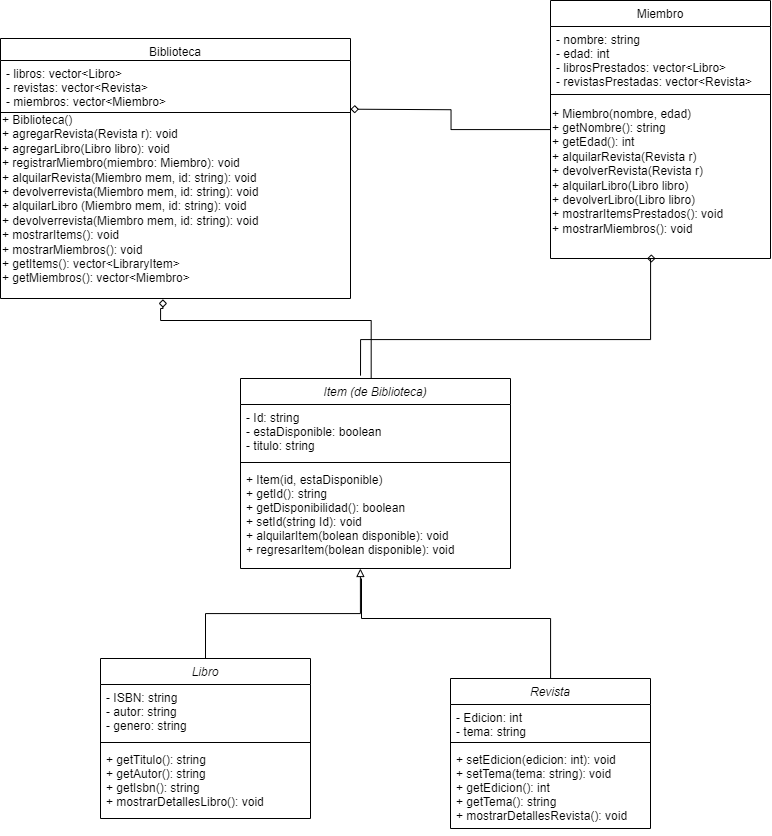

The diagram above was exported from draw.io. Its source (the exported page's mxGraphModel, read from the mxfile embedded in the PNG):
<mxGraphModel dx="2143" dy="1174" grid="1" gridSize="10" guides="1" tooltips="1" connect="1" arrows="1" fold="1" page="1" pageScale="1" pageWidth="827" pageHeight="1169" math="0" shadow="0">
  <root>
    <mxCell id="WIyWlLk6GJQsqaUBKTNV-0" />
    <mxCell id="WIyWlLk6GJQsqaUBKTNV-1" parent="WIyWlLk6GJQsqaUBKTNV-0" />
    <mxCell id="zkfFHV4jXpPFQw0GAbJ--0" value="Libro" style="swimlane;fontStyle=2;align=center;verticalAlign=top;childLayout=stackLayout;horizontal=1;startSize=26;horizontalStack=0;resizeParent=1;resizeLast=0;collapsible=1;marginBottom=0;rounded=0;shadow=0;strokeWidth=1;" parent="WIyWlLk6GJQsqaUBKTNV-1" vertex="1">
      <mxGeometry x="130" y="810" width="210" height="160" as="geometry">
        <mxRectangle x="230" y="140" width="160" height="26" as="alternateBounds" />
      </mxGeometry>
    </mxCell>
    <mxCell id="zkfFHV4jXpPFQw0GAbJ--3" value="- ISBN: string&#10;- autor: string&#10;- genero: string" style="text;align=left;verticalAlign=top;spacingLeft=4;spacingRight=4;overflow=hidden;rotatable=0;points=[[0,0.5],[1,0.5]];portConstraint=eastwest;rounded=0;shadow=0;html=0;" parent="zkfFHV4jXpPFQw0GAbJ--0" vertex="1">
      <mxGeometry y="26" width="210" height="54" as="geometry" />
    </mxCell>
    <mxCell id="zkfFHV4jXpPFQw0GAbJ--4" value="" style="line;html=1;strokeWidth=1;align=left;verticalAlign=middle;spacingTop=-1;spacingLeft=3;spacingRight=3;rotatable=0;labelPosition=right;points=[];portConstraint=eastwest;" parent="zkfFHV4jXpPFQw0GAbJ--0" vertex="1">
      <mxGeometry y="80" width="210" height="8" as="geometry" />
    </mxCell>
    <mxCell id="zkfFHV4jXpPFQw0GAbJ--5" value="+ getTitulo(): string &#10;+ getAutor(): string &#10;+ getIsbn(): string &#10;+ mostrarDetallesLibro(): void" style="text;align=left;verticalAlign=top;spacingLeft=4;spacingRight=4;overflow=hidden;rotatable=0;points=[[0,0.5],[1,0.5]];portConstraint=eastwest;" parent="zkfFHV4jXpPFQw0GAbJ--0" vertex="1">
      <mxGeometry y="88" width="210" height="72" as="geometry" />
    </mxCell>
    <mxCell id="iKyN7JS1RWIUvxmKMyYI-15" value="&#10;" style="text;align=left;verticalAlign=top;spacingLeft=4;spacingRight=4;overflow=hidden;rotatable=0;points=[[0,0.5],[1,0.5]];portConstraint=eastwest;" parent="zkfFHV4jXpPFQw0GAbJ--0" vertex="1">
      <mxGeometry y="160" width="210" as="geometry" />
    </mxCell>
    <mxCell id="zkfFHV4jXpPFQw0GAbJ--6" value="Biblioteca" style="swimlane;fontStyle=0;align=center;verticalAlign=top;childLayout=stackLayout;horizontal=1;startSize=22;horizontalStack=0;resizeParent=1;resizeLast=0;collapsible=1;marginBottom=0;rounded=0;shadow=0;strokeWidth=1;" parent="WIyWlLk6GJQsqaUBKTNV-1" vertex="1">
      <mxGeometry x="30" y="190" width="350" height="260" as="geometry">
        <mxRectangle x="20" y="220" width="160" height="26" as="alternateBounds" />
      </mxGeometry>
    </mxCell>
    <mxCell id="zkfFHV4jXpPFQw0GAbJ--7" value="- libros: vector&lt;Libro&gt;&#10;- revistas: vector&lt;Revista&gt; &#10;- miembros: vector&lt;Miembro&gt;" style="text;align=left;verticalAlign=top;spacingLeft=4;spacingRight=4;overflow=hidden;rotatable=0;points=[[0,0.5],[1,0.5]];portConstraint=eastwest;" parent="zkfFHV4jXpPFQw0GAbJ--6" vertex="1">
      <mxGeometry y="22" width="350" height="48" as="geometry" />
    </mxCell>
    <mxCell id="zkfFHV4jXpPFQw0GAbJ--9" value="" style="line;html=1;strokeWidth=1;align=left;verticalAlign=middle;spacingTop=-1;spacingLeft=3;spacingRight=3;rotatable=0;labelPosition=right;points=[];portConstraint=eastwest;" parent="zkfFHV4jXpPFQw0GAbJ--6" vertex="1">
      <mxGeometry y="70" width="350" height="8" as="geometry" />
    </mxCell>
    <mxCell id="zkfFHV4jXpPFQw0GAbJ--17" value=" Miembro " style="swimlane;fontStyle=0;align=center;verticalAlign=top;childLayout=stackLayout;horizontal=1;startSize=26;horizontalStack=0;resizeParent=1;resizeLast=0;collapsible=1;marginBottom=0;rounded=0;shadow=0;strokeWidth=1;" parent="WIyWlLk6GJQsqaUBKTNV-1" vertex="1">
      <mxGeometry x="580" y="152" width="220" height="258" as="geometry">
        <mxRectangle x="550" y="140" width="160" height="26" as="alternateBounds" />
      </mxGeometry>
    </mxCell>
    <mxCell id="zkfFHV4jXpPFQw0GAbJ--19" value="- nombre: string&#10;- edad: int&#10;- librosPrestados: vector&lt;Libro&gt;&#10;- revistasPrestadas: vector&lt;Revista&gt;" style="text;align=left;verticalAlign=top;spacingLeft=4;spacingRight=4;overflow=hidden;rotatable=0;points=[[0,0.5],[1,0.5]];portConstraint=eastwest;rounded=0;shadow=0;html=0;" parent="zkfFHV4jXpPFQw0GAbJ--17" vertex="1">
      <mxGeometry y="26" width="220" height="64" as="geometry" />
    </mxCell>
    <mxCell id="zkfFHV4jXpPFQw0GAbJ--23" value="" style="line;html=1;strokeWidth=1;align=left;verticalAlign=middle;spacingTop=-1;spacingLeft=3;spacingRight=3;rotatable=0;labelPosition=right;points=[];portConstraint=eastwest;" parent="zkfFHV4jXpPFQw0GAbJ--17" vertex="1">
      <mxGeometry y="90" width="220" height="8" as="geometry" />
    </mxCell>
    <mxCell id="_gklhayVgFaJ46HZSX3u-1" value="+ &lt;span class=&quot;hljs-title function_ invoke__&quot;&gt;Miembro&lt;/span&gt;(nombre, edad)&amp;nbsp;&lt;br&gt;+ &lt;span class=&quot;hljs-title function_ invoke__&quot;&gt;getNombre&lt;/span&gt;(): &lt;span class=&quot;hljs-keyword&quot;&gt;string&lt;/span&gt;&amp;nbsp;&lt;br&gt;+ &lt;span class=&quot;hljs-title function_ invoke__&quot;&gt;getEdad&lt;/span&gt;(): &lt;span class=&quot;hljs-keyword&quot;&gt;int&lt;/span&gt;&amp;nbsp;&lt;br&gt;+ &lt;span class=&quot;hljs-title function_ invoke__&quot;&gt;alquilarRevista&lt;/span&gt;(Revista r)&lt;br&gt;+ &lt;span class=&quot;hljs-title function_ invoke__&quot;&gt;devolverRevista&lt;/span&gt;(Revista r)&lt;div&gt;&lt;div&gt;+&amp;nbsp;&lt;span class=&quot;hljs-title function_ invoke__&quot;&gt;alquilarLibro&lt;/span&gt;(Libro&amp;nbsp;libro)&lt;br&gt;+&amp;nbsp;&lt;span class=&quot;hljs-title function_ invoke__&quot;&gt;devolver&lt;/span&gt;Libro(Libro libro)&lt;br&gt;&lt;/div&gt;&lt;div&gt;+ &lt;span class=&quot;hljs-title function_ invoke__&quot;&gt;mostrarItemsPrestados&lt;/span&gt;(): &lt;span class=&quot;hljs-keyword&quot;&gt;void&lt;/span&gt;&amp;nbsp;&lt;br&gt;+ &lt;span class=&quot;hljs-title function_ invoke__&quot;&gt;mostrarMiembros&lt;/span&gt;(): &lt;span class=&quot;hljs-keyword&quot;&gt;void&lt;/span&gt;&amp;nbsp;&lt;div&gt;&lt;br&gt;&lt;/div&gt;&lt;/div&gt;&lt;/div&gt;" style="text;html=1;align=left;verticalAlign=middle;resizable=0;points=[];autosize=1;strokeColor=none;fillColor=none;perimeterSpacing=5;" parent="zkfFHV4jXpPFQw0GAbJ--17" vertex="1">
      <mxGeometry y="98" width="220" height="160" as="geometry" />
    </mxCell>
    <mxCell id="AI_CCuRj9D1FufDiQ9Vv-2" value="Item (de Biblioteca)" style="swimlane;fontStyle=2;align=center;verticalAlign=top;childLayout=stackLayout;horizontal=1;startSize=26;horizontalStack=0;resizeParent=1;resizeLast=0;collapsible=1;marginBottom=0;rounded=0;shadow=0;strokeWidth=1;" parent="WIyWlLk6GJQsqaUBKTNV-1" vertex="1">
      <mxGeometry x="270" y="530" width="270" height="190" as="geometry">
        <mxRectangle x="230" y="140" width="160" height="26" as="alternateBounds" />
      </mxGeometry>
    </mxCell>
    <mxCell id="AI_CCuRj9D1FufDiQ9Vv-3" value="- Id: string&#10;- estaDisponible: boolean&#10;- titulo: string" style="text;align=left;verticalAlign=top;spacingLeft=4;spacingRight=4;overflow=hidden;rotatable=0;points=[[0,0.5],[1,0.5]];portConstraint=eastwest;rounded=0;shadow=0;html=0;" parent="AI_CCuRj9D1FufDiQ9Vv-2" vertex="1">
      <mxGeometry y="26" width="270" height="54" as="geometry" />
    </mxCell>
    <mxCell id="AI_CCuRj9D1FufDiQ9Vv-4" value="" style="line;html=1;strokeWidth=1;align=left;verticalAlign=middle;spacingTop=-1;spacingLeft=3;spacingRight=3;rotatable=0;labelPosition=right;points=[];portConstraint=eastwest;" parent="AI_CCuRj9D1FufDiQ9Vv-2" vertex="1">
      <mxGeometry y="80" width="270" height="8" as="geometry" />
    </mxCell>
    <mxCell id="AI_CCuRj9D1FufDiQ9Vv-5" value="+ Item(id, estaDisponible)&#10;+ getId(): string&#10;+ getDisponibilidad(): boolean&#10;+ setId(string Id): void&#10;+ alquilarItem(bolean disponible): void&#10;+ regresarItem(bolean disponible): void&#10;&#10;&#10;" style="text;align=left;verticalAlign=top;spacingLeft=4;spacingRight=4;overflow=hidden;rotatable=0;points=[[0,0.5],[1,0.5]];portConstraint=eastwest;" parent="AI_CCuRj9D1FufDiQ9Vv-2" vertex="1">
      <mxGeometry y="88" width="270" height="102" as="geometry" />
    </mxCell>
    <mxCell id="AI_CCuRj9D1FufDiQ9Vv-6" value="&#10;" style="text;align=left;verticalAlign=top;spacingLeft=4;spacingRight=4;overflow=hidden;rotatable=0;points=[[0,0.5],[1,0.5]];portConstraint=eastwest;" parent="AI_CCuRj9D1FufDiQ9Vv-2" vertex="1">
      <mxGeometry y="190" width="270" as="geometry" />
    </mxCell>
    <mxCell id="C4EmqQASTfjhLjzcqMWr-4" style="edgeStyle=orthogonalEdgeStyle;rounded=0;orthogonalLoop=1;jettySize=auto;html=1;endArrow=none;endFill=0;" edge="1" parent="WIyWlLk6GJQsqaUBKTNV-1" source="AI_CCuRj9D1FufDiQ9Vv-9">
      <mxGeometry relative="1" as="geometry">
        <mxPoint x="390" y="730" as="targetPoint" />
        <Array as="points">
          <mxPoint x="580" y="770" />
          <mxPoint x="391" y="770" />
          <mxPoint x="391" y="730" />
          <mxPoint x="390" y="730" />
        </Array>
      </mxGeometry>
    </mxCell>
    <mxCell id="AI_CCuRj9D1FufDiQ9Vv-9" value="Revista" style="swimlane;fontStyle=2;align=center;verticalAlign=top;childLayout=stackLayout;horizontal=1;startSize=26;horizontalStack=0;resizeParent=1;resizeLast=0;collapsible=1;marginBottom=0;rounded=0;shadow=0;strokeWidth=1;" parent="WIyWlLk6GJQsqaUBKTNV-1" vertex="1">
      <mxGeometry x="480" y="830" width="200" height="150" as="geometry">
        <mxRectangle x="230" y="140" width="160" height="26" as="alternateBounds" />
      </mxGeometry>
    </mxCell>
    <mxCell id="AI_CCuRj9D1FufDiQ9Vv-10" value="- Edicion: int&#10;- tema: string" style="text;align=left;verticalAlign=top;spacingLeft=4;spacingRight=4;overflow=hidden;rotatable=0;points=[[0,0.5],[1,0.5]];portConstraint=eastwest;rounded=0;shadow=0;html=0;" parent="AI_CCuRj9D1FufDiQ9Vv-9" vertex="1">
      <mxGeometry y="26" width="200" height="34" as="geometry" />
    </mxCell>
    <mxCell id="AI_CCuRj9D1FufDiQ9Vv-11" value="" style="line;html=1;strokeWidth=1;align=left;verticalAlign=middle;spacingTop=-1;spacingLeft=3;spacingRight=3;rotatable=0;labelPosition=right;points=[];portConstraint=eastwest;" parent="AI_CCuRj9D1FufDiQ9Vv-9" vertex="1">
      <mxGeometry y="60" width="200" height="8" as="geometry" />
    </mxCell>
    <mxCell id="AI_CCuRj9D1FufDiQ9Vv-12" value="+ setEdicion(edicion: int): void&#10;+ setTema(tema: string): void&#10;+ getEdicion(): int&#10;+ getTema(): string&#10;+ mostrarDetallesRevista(): void&#10;" style="text;align=left;verticalAlign=top;spacingLeft=4;spacingRight=4;overflow=hidden;rotatable=0;points=[[0,0.5],[1,0.5]];portConstraint=eastwest;" parent="AI_CCuRj9D1FufDiQ9Vv-9" vertex="1">
      <mxGeometry y="68" width="200" height="82" as="geometry" />
    </mxCell>
    <mxCell id="AI_CCuRj9D1FufDiQ9Vv-13" value="&#10;" style="text;align=left;verticalAlign=top;spacingLeft=4;spacingRight=4;overflow=hidden;rotatable=0;points=[[0,0.5],[1,0.5]];portConstraint=eastwest;" parent="AI_CCuRj9D1FufDiQ9Vv-9" vertex="1">
      <mxGeometry y="150" width="200" as="geometry" />
    </mxCell>
    <mxCell id="AI_CCuRj9D1FufDiQ9Vv-23" style="edgeStyle=orthogonalEdgeStyle;rounded=0;orthogonalLoop=1;jettySize=auto;html=1;entryX=0.444;entryY=1;entryDx=0;entryDy=0;entryPerimeter=0;endArrow=block;endFill=0;" parent="WIyWlLk6GJQsqaUBKTNV-1" source="zkfFHV4jXpPFQw0GAbJ--0" target="AI_CCuRj9D1FufDiQ9Vv-5" edge="1">
      <mxGeometry relative="1" as="geometry" />
    </mxCell>
    <mxCell id="AI_CCuRj9D1FufDiQ9Vv-28" style="edgeStyle=orthogonalEdgeStyle;rounded=0;orthogonalLoop=1;jettySize=auto;html=1;entryX=1;entryY=0.022;entryDx=0;entryDy=0;entryPerimeter=0;endArrow=diamond;endFill=0;" parent="WIyWlLk6GJQsqaUBKTNV-1" source="zkfFHV4jXpPFQw0GAbJ--17" edge="1">
      <mxGeometry relative="1" as="geometry">
        <mxPoint x="380" y="260.68399999999997" as="targetPoint" />
      </mxGeometry>
    </mxCell>
    <mxCell id="AI_CCuRj9D1FufDiQ9Vv-29" style="edgeStyle=orthogonalEdgeStyle;rounded=0;orthogonalLoop=1;jettySize=auto;html=1;endArrow=diamond;endFill=0;exitX=0.484;exitY=-0.011;exitDx=0;exitDy=0;exitPerimeter=0;entryX=0.464;entryY=1.004;entryDx=0;entryDy=0;entryPerimeter=0;" parent="WIyWlLk6GJQsqaUBKTNV-1" edge="1">
      <mxGeometry relative="1" as="geometry">
        <mxPoint x="400.68000000000006" y="529.9800000000001" as="sourcePoint" />
        <mxPoint x="192.39999999999998" y="450.76800000000003" as="targetPoint" />
        <Array as="points">
          <mxPoint x="401" y="472" />
          <mxPoint x="190" y="472" />
          <mxPoint x="190" y="460" />
          <mxPoint x="192" y="460" />
        </Array>
      </mxGeometry>
    </mxCell>
    <mxCell id="C4EmqQASTfjhLjzcqMWr-1" style="edgeStyle=orthogonalEdgeStyle;rounded=0;orthogonalLoop=1;jettySize=auto;html=1;endArrow=diamond;endFill=0;exitX=0.457;exitY=-0.015;exitDx=0;exitDy=0;exitPerimeter=0;" edge="1" parent="WIyWlLk6GJQsqaUBKTNV-1">
      <mxGeometry relative="1" as="geometry">
        <mxPoint x="390" y="527.15" as="sourcePoint" />
        <mxPoint x="676.61" y="410" as="targetPoint" />
        <Array as="points">
          <mxPoint x="390" y="491" />
          <mxPoint x="680" y="491" />
          <mxPoint x="680" y="410" />
        </Array>
      </mxGeometry>
    </mxCell>
    <mxCell id="AI_CCuRj9D1FufDiQ9Vv-30" value="+ Biblioteca()&lt;br&gt;+ agregarRevista(Revista r): void&lt;div&gt;+ agregarLibro(Libro libro): void&lt;/div&gt;&lt;div&gt;+ registrarMiembro(miembro: Miembro): void&lt;br&gt;+ alquilarRevista(Miembro mem, id: string): void&lt;br&gt;+ devolverrevista(Miembro mem, id: string): void&lt;/div&gt;&lt;div&gt;+ alquilarLibro (Miembro mem, id: string): void&lt;br&gt;+ devolverrevista(Miembro mem, id: string): void&lt;br&gt;+ mostrarItems(): void&lt;br&gt;+ mostrarMiembros(): void&lt;br&gt;+ getItems(): vector&amp;lt;LibraryItem&amp;gt;&lt;br&gt;+ getMiembros(): vector&amp;lt;Miembro&amp;gt;&lt;/div&gt;" style="text;whiteSpace=wrap;html=1;" parent="WIyWlLk6GJQsqaUBKTNV-1" vertex="1">
      <mxGeometry x="30" y="258" width="350" height="192" as="geometry" />
    </mxCell>
  </root>
</mxGraphModel>